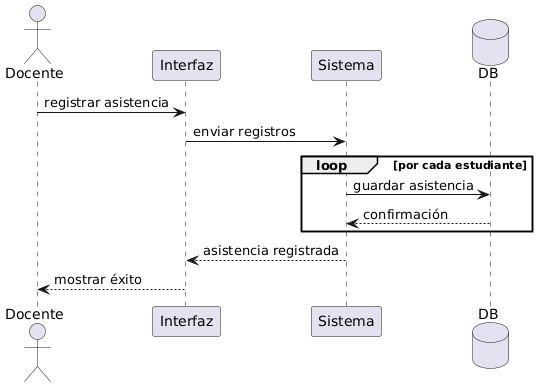

The diagram above was rendered by PlantUML. Its source (embedded in the PNG):
@startuml
actor Docente
participant "Interfaz" as UI
participant "Sistema" as S
database DB

Docente -> UI : registrar asistencia
UI -> S : enviar registros

loop por cada estudiante
S -> DB : guardar asistencia
DB --> S : confirmación
end

S --> UI : asistencia registrada
UI --> Docente : mostrar éxito
@enduml